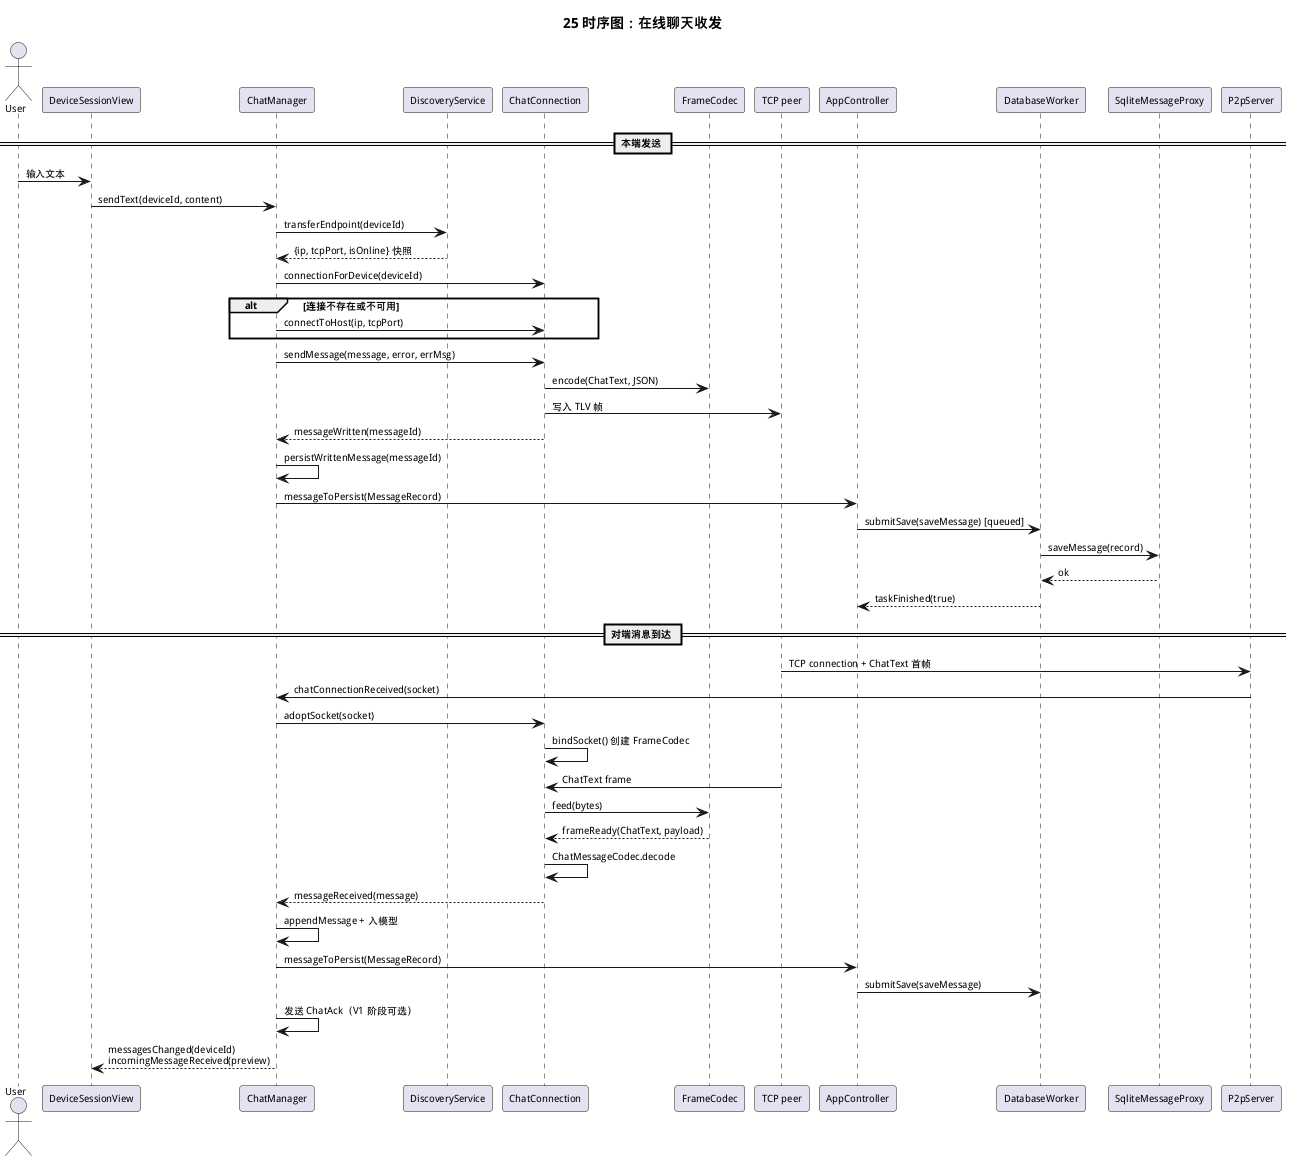

The diagram above was rendered by PlantUML. Its source (embedded in the PNG):
@startuml
title 25 时序图：在线聊天收发
skinparam defaultFontSize 10

actor User
participant "DeviceSessionView" as Qml
participant ChatManager as Chat
participant DiscoveryService as Discovery
participant ChatConnection as Conn
participant FrameCodec as Codec
participant "TCP peer" as Peer
participant AppController as App
participant DatabaseWorker as Worker
participant SqliteMessageProxy as MsgProxy

== 本端发送 ==
User -> Qml : 输入文本
Qml -> Chat : sendText(deviceId, content)
Chat -> Discovery : transferEndpoint(deviceId)
Discovery --> Chat : {ip, tcpPort, isOnline} 快照
Chat -> Conn : connectionForDevice(deviceId)
alt 连接不存在或不可用
  Chat -> Conn : connectToHost(ip, tcpPort)
end
Chat -> Conn : sendMessage(message, error, errMsg)
Conn -> Codec : encode(ChatText, JSON)
Conn -> Peer : 写入 TLV 帧
Conn --> Chat : messageWritten(messageId)
Chat -> Chat : persistWrittenMessage(messageId)
Chat -> App : messageToPersist(MessageRecord)
App -> Worker : submitSave(saveMessage) [queued]
Worker -> MsgProxy : saveMessage(record)
MsgProxy --> Worker : ok
Worker --> App : taskFinished(true)

== 对端消息到达 ==
Peer -> P2pServer : TCP connection + ChatText 首帧
P2pServer -> Chat : chatConnectionReceived(socket)
Chat -> Conn : adoptSocket(socket)
Conn -> Conn : bindSocket() 创建 FrameCodec
Peer -> Conn : ChatText frame
Conn -> Codec : feed(bytes)
Codec --> Conn : frameReady(ChatText, payload)
Conn -> Conn : ChatMessageCodec.decode
Conn --> Chat : messageReceived(message)
Chat -> Chat : appendMessage + 入模型
Chat -> App : messageToPersist(MessageRecord)
App -> Worker : submitSave(saveMessage)
Chat -> Chat : 发送 ChatAck（V1 阶段可选）
Chat --> Qml : messagesChanged(deviceId)\nincomingMessageReceived(preview)
@enduml